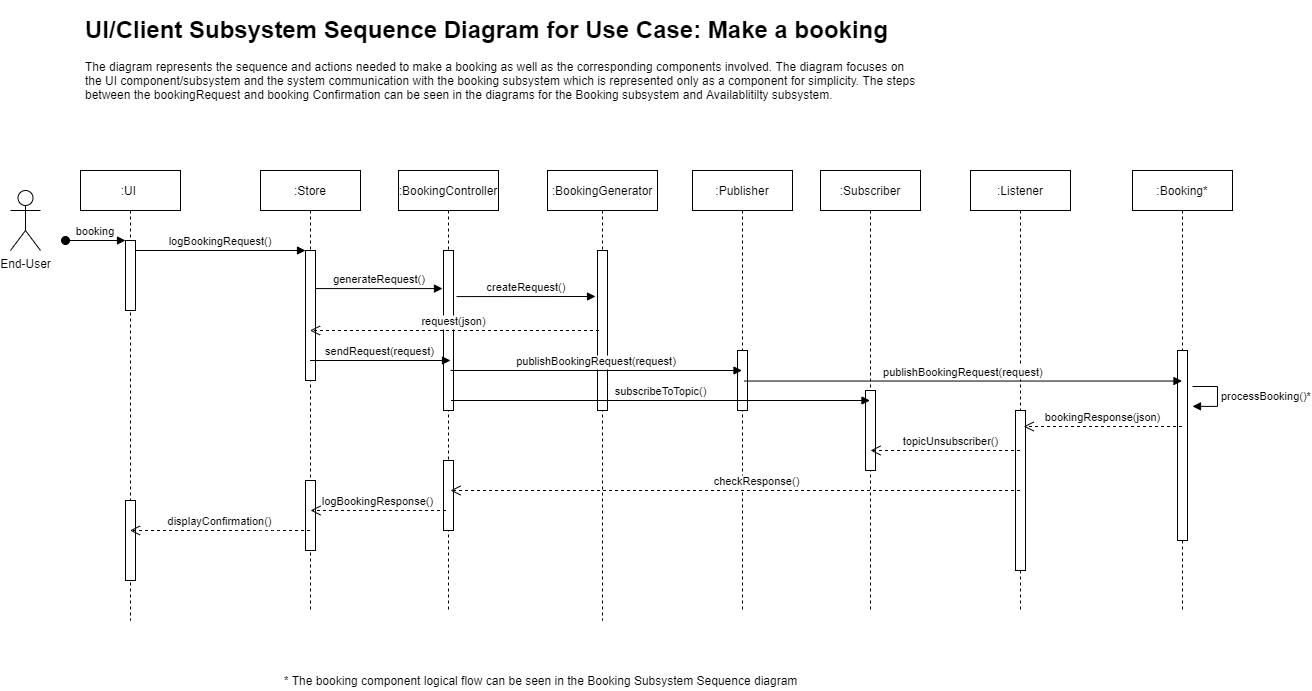

The diagram above was exported from draw.io. Its source (the exported page's mxGraphModel, read from the mxfile embedded in the PNG):
<mxGraphModel dx="2272" dy="1862" grid="1" gridSize="10" guides="1" tooltips="1" connect="1" arrows="1" fold="1" page="1" pageScale="1" pageWidth="850" pageHeight="1100" math="0" shadow="0">
  <root>
    <mxCell id="0" />
    <mxCell id="1" parent="0" />
    <mxCell id="2" value=":Subscriber" style="shape=umlLifeline;perimeter=lifelinePerimeter;container=1;collapsible=0;recursiveResize=0;rounded=0;shadow=0;strokeWidth=1;" vertex="1" parent="1">
      <mxGeometry x="770" y="80" width="100" height="440" as="geometry" />
    </mxCell>
    <mxCell id="3" value="" style="points=[];perimeter=orthogonalPerimeter;rounded=0;shadow=0;strokeWidth=1;" vertex="1" parent="2">
      <mxGeometry x="45" y="220" width="10" height="80" as="geometry" />
    </mxCell>
    <mxCell id="4" value=":UI " style="shape=umlLifeline;perimeter=lifelinePerimeter;container=1;collapsible=0;recursiveResize=0;rounded=0;shadow=0;strokeWidth=1;" vertex="1" parent="1">
      <mxGeometry x="30" y="80" width="100" height="450" as="geometry" />
    </mxCell>
    <mxCell id="5" value="" style="points=[];perimeter=orthogonalPerimeter;rounded=0;shadow=0;strokeWidth=1;" vertex="1" parent="4">
      <mxGeometry x="45" y="70" width="10" height="70" as="geometry" />
    </mxCell>
    <mxCell id="6" value="booking" style="verticalAlign=bottom;startArrow=oval;endArrow=block;startSize=8;shadow=0;strokeWidth=1;" edge="1" parent="4" target="5">
      <mxGeometry relative="1" as="geometry">
        <mxPoint x="-15" y="70" as="sourcePoint" />
      </mxGeometry>
    </mxCell>
    <mxCell id="7" value="" style="points=[];perimeter=orthogonalPerimeter;rounded=0;shadow=0;strokeWidth=1;" vertex="1" parent="4">
      <mxGeometry x="45" y="330" width="10" height="80" as="geometry" />
    </mxCell>
    <mxCell id="8" value=":Store" style="shape=umlLifeline;perimeter=lifelinePerimeter;container=1;collapsible=0;recursiveResize=0;rounded=0;shadow=0;strokeWidth=1;" vertex="1" parent="1">
      <mxGeometry x="210" y="80" width="100" height="440" as="geometry" />
    </mxCell>
    <mxCell id="9" value="" style="points=[];perimeter=orthogonalPerimeter;rounded=0;shadow=0;strokeWidth=1;" vertex="1" parent="8">
      <mxGeometry x="45" y="80" width="10" height="130" as="geometry" />
    </mxCell>
    <mxCell id="10" value="" style="points=[];perimeter=orthogonalPerimeter;rounded=0;shadow=0;strokeWidth=1;" vertex="1" parent="8">
      <mxGeometry x="45" y="310" width="10" height="70" as="geometry" />
    </mxCell>
    <mxCell id="11" value="displayConfirmation()" style="verticalAlign=bottom;endArrow=open;dashed=1;endSize=8;shadow=0;strokeWidth=1;" edge="1" source="8" target="4" parent="1">
      <mxGeometry relative="1" as="geometry">
        <mxPoint x="275" y="236" as="targetPoint" />
        <Array as="points">
          <mxPoint x="220" y="440" />
        </Array>
      </mxGeometry>
    </mxCell>
    <mxCell id="12" value="logBookingRequest()" style="verticalAlign=bottom;endArrow=block;entryX=0;entryY=0;shadow=0;strokeWidth=1;" edge="1" source="5" target="9" parent="1">
      <mxGeometry relative="1" as="geometry">
        <mxPoint x="275" y="160" as="sourcePoint" />
      </mxGeometry>
    </mxCell>
    <mxCell id="13" value="generateRequest()" style="verticalAlign=bottom;endArrow=block;entryX=-0.1;entryY=0.238;shadow=0;strokeWidth=1;entryDx=0;entryDy=0;entryPerimeter=0;" edge="1" source="9" target="15" parent="1">
      <mxGeometry relative="1" as="geometry">
        <mxPoint x="240" y="200" as="sourcePoint" />
      </mxGeometry>
    </mxCell>
    <mxCell id="14" value=":BookingController" style="shape=umlLifeline;perimeter=lifelinePerimeter;container=1;collapsible=0;recursiveResize=0;rounded=0;shadow=0;strokeWidth=1;" vertex="1" parent="1">
      <mxGeometry x="348" y="80" width="100" height="440" as="geometry" />
    </mxCell>
    <mxCell id="15" value="" style="points=[];perimeter=orthogonalPerimeter;rounded=0;shadow=0;strokeWidth=1;" vertex="1" parent="14">
      <mxGeometry x="45" y="80" width="10" height="160" as="geometry" />
    </mxCell>
    <mxCell id="16" value="" style="points=[];perimeter=orthogonalPerimeter;rounded=0;shadow=0;strokeWidth=1;" vertex="1" parent="14">
      <mxGeometry x="45" y="290" width="10" height="70" as="geometry" />
    </mxCell>
    <mxCell id="17" value=":Publisher" style="shape=umlLifeline;perimeter=lifelinePerimeter;container=1;collapsible=0;recursiveResize=0;rounded=0;shadow=0;strokeWidth=1;" vertex="1" parent="1">
      <mxGeometry x="642" y="80" width="100" height="440" as="geometry" />
    </mxCell>
    <mxCell id="18" value="" style="points=[];perimeter=orthogonalPerimeter;rounded=0;shadow=0;strokeWidth=1;" vertex="1" parent="17">
      <mxGeometry x="45" y="180" width="10" height="60" as="geometry" />
    </mxCell>
    <mxCell id="19" value=":Booking*" style="shape=umlLifeline;perimeter=lifelinePerimeter;container=1;collapsible=0;recursiveResize=0;rounded=0;shadow=0;strokeWidth=1;" vertex="1" parent="1">
      <mxGeometry x="1082" y="80" width="100" height="440" as="geometry" />
    </mxCell>
    <mxCell id="20" value="" style="points=[];perimeter=orthogonalPerimeter;rounded=0;shadow=0;strokeWidth=1;" vertex="1" parent="19">
      <mxGeometry x="45" y="180" width="10" height="190" as="geometry" />
    </mxCell>
    <mxCell id="21" value="processBooking()*" style="edgeStyle=orthogonalEdgeStyle;html=1;align=left;spacingLeft=2;endArrow=block;rounded=0;entryX=1.5;entryY=0.368;entryDx=0;entryDy=0;entryPerimeter=0;" edge="1" parent="19">
      <mxGeometry relative="1" as="geometry">
        <mxPoint x="60" y="216" as="sourcePoint" />
        <Array as="points">
          <mxPoint x="85" y="216" />
          <mxPoint x="85" y="236" />
        </Array>
        <mxPoint x="60" y="235.87999999999988" as="targetPoint" />
      </mxGeometry>
    </mxCell>
    <mxCell id="22" value=":Listener" style="shape=umlLifeline;perimeter=lifelinePerimeter;container=1;collapsible=0;recursiveResize=0;rounded=0;shadow=0;strokeWidth=1;" vertex="1" parent="1">
      <mxGeometry x="920" y="80" width="100" height="440" as="geometry" />
    </mxCell>
    <mxCell id="23" value="" style="points=[];perimeter=orthogonalPerimeter;rounded=0;shadow=0;strokeWidth=1;" vertex="1" parent="22">
      <mxGeometry x="45" y="240" width="10" height="160" as="geometry" />
    </mxCell>
    <mxCell id="24" value="createRequest()" style="verticalAlign=bottom;endArrow=block;shadow=0;strokeWidth=1;exitX=1.3;exitY=0.288;exitDx=0;exitDy=0;exitPerimeter=0;" edge="1" source="15" parent="1">
      <mxGeometry relative="1" as="geometry">
        <mxPoint x="480" y="208" as="sourcePoint" />
        <mxPoint x="545" y="206" as="targetPoint" />
      </mxGeometry>
    </mxCell>
    <mxCell id="25" value="topicUnsubscriber()" style="verticalAlign=bottom;endArrow=open;dashed=1;endSize=8;shadow=0;strokeWidth=1;" edge="1" source="22" parent="1">
      <mxGeometry x="-0.078" relative="1" as="geometry">
        <mxPoint x="820" y="360" as="targetPoint" />
        <mxPoint x="779.5" y="400" as="sourcePoint" />
        <mxPoint as="offset" />
      </mxGeometry>
    </mxCell>
    <mxCell id="26" value="End-User" style="shape=umlActor;verticalLabelPosition=bottom;verticalAlign=top;html=1;outlineConnect=0;" vertex="1" parent="1">
      <mxGeometry x="-40" y="100" width="30" height="60" as="geometry" />
    </mxCell>
    <mxCell id="27" value="&lt;h1&gt;&lt;span&gt;UI/Client Subsystem Sequence Diagram for&amp;nbsp;&lt;/span&gt;Use Case: Make a booking&lt;/h1&gt;&lt;div&gt;&lt;span style=&quot;font-size: 12px ; font-weight: 400&quot;&gt;The diagram represents the sequence and actions needed to make a booking as well as the corresponding components involved. The diagram focuses on the UI component/subsystem and the system communication with the booking subsystem which is represented only as a component for simplicity. The steps between the bookingRequest and booking Confirmation can be seen in the diagrams for the Booking subsystem and Availablitilty subsystem.&lt;/span&gt;&lt;/div&gt;" style="text;html=1;strokeColor=none;fillColor=none;spacing=5;spacingTop=-20;whiteSpace=wrap;overflow=hidden;rounded=0;" vertex="1" parent="1">
      <mxGeometry x="30" y="-80" width="840" height="120" as="geometry" />
    </mxCell>
    <mxCell id="28" value="* The booking component logical flow can be seen in the Booking Subsystem Sequence diagram" style="text;html=1;align=center;verticalAlign=middle;resizable=0;points=[];autosize=1;" vertex="1" parent="1">
      <mxGeometry x="225" y="580" width="530" height="20" as="geometry" />
    </mxCell>
    <mxCell id="29" value=":BookingGenerator" style="shape=umlLifeline;perimeter=lifelinePerimeter;container=1;collapsible=0;recursiveResize=0;rounded=0;shadow=0;strokeWidth=1;" vertex="1" parent="1">
      <mxGeometry x="497" y="80" width="110" height="450" as="geometry" />
    </mxCell>
    <mxCell id="30" value="" style="points=[];perimeter=orthogonalPerimeter;rounded=0;shadow=0;strokeWidth=1;" vertex="1" parent="29">
      <mxGeometry x="50" y="80" width="10" height="160" as="geometry" />
    </mxCell>
    <mxCell id="31" value="request(json)" style="verticalAlign=bottom;endArrow=open;dashed=1;endSize=8;shadow=0;strokeWidth=1;" edge="1" target="8" parent="1">
      <mxGeometry relative="1" as="geometry">
        <mxPoint x="400" y="240" as="targetPoint" />
        <mxPoint x="548.5" y="240" as="sourcePoint" />
      </mxGeometry>
    </mxCell>
    <mxCell id="32" value="sendRequest(request)" style="verticalAlign=bottom;endArrow=block;shadow=0;strokeWidth=1;" edge="1" source="8" parent="1">
      <mxGeometry relative="1" as="geometry">
        <mxPoint x="400" y="270" as="sourcePoint" />
        <mxPoint x="400" y="270" as="targetPoint" />
      </mxGeometry>
    </mxCell>
    <mxCell id="33" value="publishBookingRequest(request)" style="verticalAlign=bottom;endArrow=block;shadow=0;strokeWidth=1;" edge="1" target="17" parent="1">
      <mxGeometry relative="1" as="geometry">
        <mxPoint x="400" y="280" as="sourcePoint" />
        <mxPoint x="550.5" y="280" as="targetPoint" />
      </mxGeometry>
    </mxCell>
    <mxCell id="34" value="publishBookingRequest(request)" style="verticalAlign=bottom;endArrow=block;shadow=0;strokeWidth=1;exitX=0.683;exitY=0.509;exitDx=0;exitDy=0;exitPerimeter=0;" edge="1" source="18" target="19" parent="1">
      <mxGeometry relative="1" as="geometry">
        <mxPoint x="700.25" y="290" as="sourcePoint" />
        <mxPoint x="1065" y="289" as="targetPoint" />
      </mxGeometry>
    </mxCell>
    <mxCell id="35" value="subscribeToTopic()" style="verticalAlign=bottom;endArrow=block;shadow=0;strokeWidth=1;" edge="1" target="2" parent="1">
      <mxGeometry relative="1" as="geometry">
        <mxPoint x="400.5" y="310" as="sourcePoint" />
        <mxPoint x="710" y="310" as="targetPoint" />
      </mxGeometry>
    </mxCell>
    <mxCell id="36" value="bookingResponse(json)" style="verticalAlign=bottom;endArrow=open;dashed=1;endSize=8;shadow=0;strokeWidth=1;entryX=0.814;entryY=0.1;entryDx=0;entryDy=0;entryPerimeter=0;" edge="1" source="19" target="23" parent="1">
      <mxGeometry relative="1" as="geometry">
        <mxPoint x="240" y="257" as="targetPoint" />
        <mxPoint x="910" y="400" as="sourcePoint" />
      </mxGeometry>
    </mxCell>
    <mxCell id="37" value="checkResponse()" style="verticalAlign=bottom;endArrow=open;dashed=1;endSize=8;shadow=0;strokeWidth=1;" edge="1" parent="1">
      <mxGeometry x="-0.078" relative="1" as="geometry">
        <mxPoint x="400" y="400" as="targetPoint" />
        <mxPoint x="969.5" y="400" as="sourcePoint" />
        <mxPoint as="offset" />
      </mxGeometry>
    </mxCell>
    <mxCell id="38" value="logBookingResponse()" style="verticalAlign=bottom;endArrow=open;dashed=1;endSize=8;shadow=0;strokeWidth=1;" edge="1" parent="1">
      <mxGeometry relative="1" as="geometry">
        <mxPoint x="260" y="420" as="targetPoint" />
        <mxPoint x="395.5" y="420" as="sourcePoint" />
      </mxGeometry>
    </mxCell>
  </root>
</mxGraphModel>